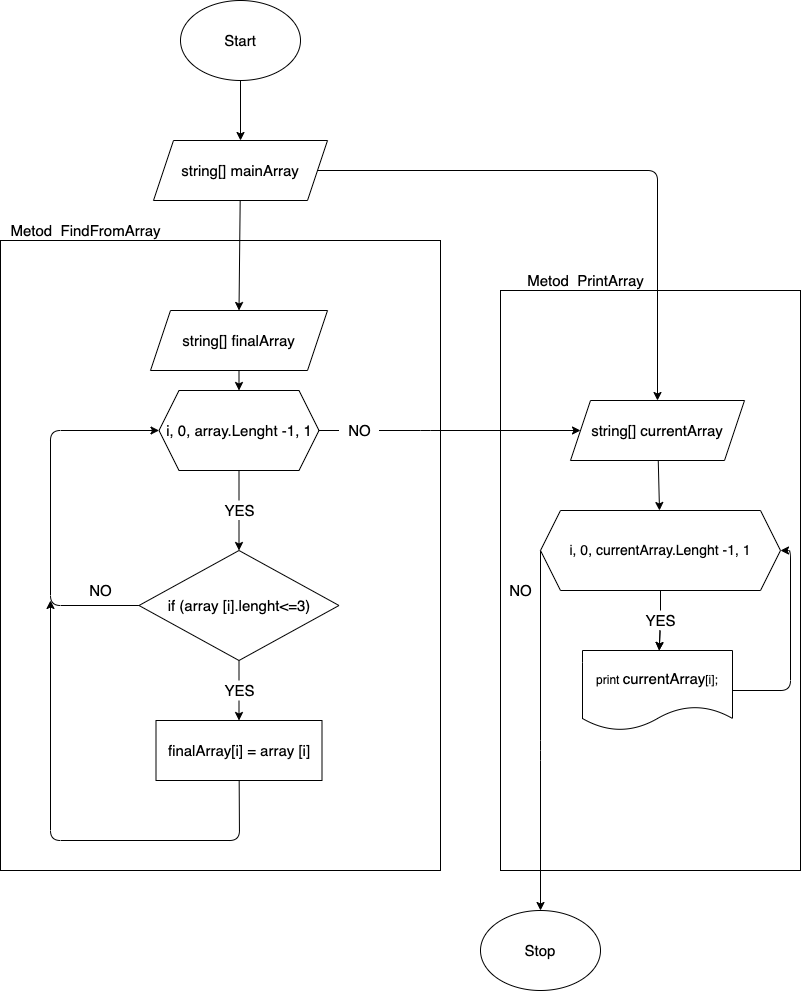

The diagram above was exported from draw.io. Its source (the exported page's mxGraphModel, read from the mxfile embedded in the PNG):
<mxGraphModel dx="723" dy="358" grid="1" gridSize="10" guides="1" tooltips="1" connect="1" arrows="1" fold="1" page="1" pageScale="1" pageWidth="827" pageHeight="1169" math="0" shadow="0">
  <root>
    <mxCell id="0" />
    <mxCell id="1" parent="0" />
    <mxCell id="51" value="" style="rounded=0;whiteSpace=wrap;html=1;labelBackgroundColor=none;fontSize=15;" parent="1" vertex="1">
      <mxGeometry x="520" y="310" width="300" height="580" as="geometry" />
    </mxCell>
    <mxCell id="31" value="" style="rounded=0;whiteSpace=wrap;html=1;labelBackgroundColor=none;fontSize=15;" parent="1" vertex="1">
      <mxGeometry x="20" y="260" width="440" height="630" as="geometry" />
    </mxCell>
    <mxCell id="14" style="edgeStyle=none;html=1;entryX=0.5;entryY=0;entryDx=0;entryDy=0;fontSize=12;startArrow=none;" parent="1" source="25" target="13" edge="1">
      <mxGeometry relative="1" as="geometry" />
    </mxCell>
    <mxCell id="27" style="edgeStyle=none;html=1;fontSize=15;entryX=0;entryY=0.5;entryDx=0;entryDy=0;startArrow=none;" parent="1" source="28" edge="1">
      <mxGeometry relative="1" as="geometry">
        <mxPoint x="599.9999999999998" y="449.9999999999999" as="targetPoint" />
        <Array as="points">
          <mxPoint x="450" y="450" />
        </Array>
      </mxGeometry>
    </mxCell>
    <mxCell id="2" value="&lt;font style=&quot;font-size: 15px&quot;&gt;i, 0, array.Lenght -1, 1&lt;/font&gt;" style="shape=hexagon;perimeter=hexagonPerimeter2;whiteSpace=wrap;html=1;fixedSize=1;" parent="1" vertex="1">
      <mxGeometry x="178.5" y="410" width="160" height="80" as="geometry" />
    </mxCell>
    <mxCell id="8" style="edgeStyle=none;html=1;entryX=0.5;entryY=0;entryDx=0;entryDy=0;fontSize=12;" parent="1" source="3" target="4" edge="1">
      <mxGeometry relative="1" as="geometry" />
    </mxCell>
    <mxCell id="3" value="&lt;font style=&quot;font-size: 15px&quot;&gt;Start&lt;/font&gt;" style="ellipse;whiteSpace=wrap;html=1;" parent="1" vertex="1">
      <mxGeometry x="200" y="20" width="120" height="80" as="geometry" />
    </mxCell>
    <mxCell id="7" style="edgeStyle=none;html=1;fontSize=12;entryX=0.5;entryY=0;entryDx=0;entryDy=0;" parent="1" source="4" target="34" edge="1">
      <mxGeometry relative="1" as="geometry">
        <mxPoint x="680" y="410" as="targetPoint" />
        <Array as="points">
          <mxPoint x="677" y="190" />
        </Array>
      </mxGeometry>
    </mxCell>
    <mxCell id="11" style="edgeStyle=none;html=1;entryX=0.5;entryY=0;entryDx=0;entryDy=0;fontSize=12;" parent="1" source="4" target="9" edge="1">
      <mxGeometry relative="1" as="geometry" />
    </mxCell>
    <mxCell id="4" value="&lt;font style=&quot;font-size: 15px&quot;&gt;string[] mainArray&lt;/font&gt;" style="shape=parallelogram;perimeter=parallelogramPerimeter;whiteSpace=wrap;html=1;fixedSize=1;" parent="1" vertex="1">
      <mxGeometry x="173" y="160" width="174" height="60" as="geometry" />
    </mxCell>
    <mxCell id="12" style="edgeStyle=none;html=1;entryX=0.5;entryY=0;entryDx=0;entryDy=0;fontSize=12;" parent="1" source="9" target="2" edge="1">
      <mxGeometry relative="1" as="geometry" />
    </mxCell>
    <mxCell id="9" value="&lt;span&gt;&lt;font style=&quot;font-size: 15px&quot;&gt;string[] finalArray&lt;/font&gt;&lt;/span&gt;" style="shape=parallelogram;perimeter=parallelogramPerimeter;whiteSpace=wrap;html=1;fixedSize=1;labelBackgroundColor=none;fontSize=12;" parent="1" vertex="1">
      <mxGeometry x="170" y="330" width="177" height="60" as="geometry" />
    </mxCell>
    <mxCell id="16" style="edgeStyle=none;html=1;entryX=0.5;entryY=0;entryDx=0;entryDy=0;fontSize=15;startArrow=none;" parent="1" source="17" target="15" edge="1">
      <mxGeometry relative="1" as="geometry" />
    </mxCell>
    <mxCell id="19" style="edgeStyle=none;html=1;fontSize=15;entryX=0;entryY=0.5;entryDx=0;entryDy=0;" parent="1" source="13" target="2" edge="1">
      <mxGeometry relative="1" as="geometry">
        <mxPoint x="100" y="460" as="targetPoint" />
        <Array as="points">
          <mxPoint x="70" y="625" />
          <mxPoint x="70" y="450" />
        </Array>
      </mxGeometry>
    </mxCell>
    <mxCell id="13" value="&lt;span&gt;&lt;font style=&quot;font-size: 15px&quot;&gt;if (array [i].lenght&amp;lt;=3)&lt;/font&gt;&lt;/span&gt;" style="rhombus;whiteSpace=wrap;html=1;labelBackgroundColor=none;fontSize=12;" parent="1" vertex="1">
      <mxGeometry x="158.5" y="570" width="200" height="110" as="geometry" />
    </mxCell>
    <mxCell id="30" style="edgeStyle=none;html=1;fontSize=15;" parent="1" source="15" edge="1">
      <mxGeometry relative="1" as="geometry">
        <mxPoint x="70" y="620" as="targetPoint" />
        <Array as="points">
          <mxPoint x="259" y="860" />
          <mxPoint x="70" y="860" />
        </Array>
      </mxGeometry>
    </mxCell>
    <mxCell id="15" value="&lt;span&gt;finalArray[i] =&amp;nbsp;&lt;/span&gt;array [i]" style="rounded=0;whiteSpace=wrap;html=1;labelBackgroundColor=none;fontSize=15;" parent="1" vertex="1">
      <mxGeometry x="175.5" y="740" width="166" height="60" as="geometry" />
    </mxCell>
    <mxCell id="17" value="YES" style="text;html=1;align=center;verticalAlign=middle;resizable=0;points=[];autosize=1;strokeColor=none;fillColor=none;fontSize=15;" parent="1" vertex="1">
      <mxGeometry x="233.5" y="700" width="50" height="20" as="geometry" />
    </mxCell>
    <mxCell id="18" value="" style="edgeStyle=none;html=1;entryX=0.5;entryY=0;entryDx=0;entryDy=0;fontSize=15;endArrow=none;" parent="1" source="13" target="17" edge="1">
      <mxGeometry relative="1" as="geometry">
        <mxPoint x="258.4999999999998" y="660" as="sourcePoint" />
        <mxPoint x="258.5" y="740" as="targetPoint" />
      </mxGeometry>
    </mxCell>
    <mxCell id="20" value="NO" style="text;html=1;align=center;verticalAlign=middle;resizable=0;points=[];autosize=1;strokeColor=none;fillColor=none;fontSize=15;" parent="1" vertex="1">
      <mxGeometry x="100" y="600" width="40" height="20" as="geometry" />
    </mxCell>
    <mxCell id="32" value="Metod&amp;nbsp; FindFromArray" style="text;html=1;align=center;verticalAlign=middle;resizable=0;points=[];autosize=1;strokeColor=none;fillColor=none;fontSize=15;" parent="1" vertex="1">
      <mxGeometry x="20" y="240" width="170" height="20" as="geometry" />
    </mxCell>
    <mxCell id="37" value="" style="edgeStyle=none;html=1;fontSize=15;startArrow=none;" parent="1" source="43" target="36" edge="1">
      <mxGeometry relative="1" as="geometry" />
    </mxCell>
    <mxCell id="47" style="edgeStyle=none;html=1;fontSize=15;" parent="1" source="33" edge="1">
      <mxGeometry relative="1" as="geometry">
        <mxPoint x="560" y="930" as="targetPoint" />
        <Array as="points">
          <mxPoint x="560" y="570" />
          <mxPoint x="560" y="770" />
        </Array>
      </mxGeometry>
    </mxCell>
    <mxCell id="33" value="&lt;font style=&quot;font-size: 14px&quot;&gt;i, 0, currentArray.Lenght -1, 1&lt;/font&gt;" style="shape=hexagon;perimeter=hexagonPerimeter2;whiteSpace=wrap;html=1;fixedSize=1;" parent="1" vertex="1">
      <mxGeometry x="560" y="530" width="240" height="80" as="geometry" />
    </mxCell>
    <mxCell id="35" value="" style="edgeStyle=none;html=1;fontSize=15;" parent="1" source="34" target="33" edge="1">
      <mxGeometry relative="1" as="geometry" />
    </mxCell>
    <mxCell id="34" value="&lt;font style=&quot;font-size: 15px&quot;&gt;string[] currentArray&lt;/font&gt;" style="shape=parallelogram;perimeter=parallelogramPerimeter;whiteSpace=wrap;html=1;fixedSize=1;" parent="1" vertex="1">
      <mxGeometry x="590" y="420" width="174" height="60" as="geometry" />
    </mxCell>
    <mxCell id="46" style="edgeStyle=none;html=1;fontSize=15;entryX=1;entryY=0.5;entryDx=0;entryDy=0;" parent="1" source="36" target="33" edge="1">
      <mxGeometry relative="1" as="geometry">
        <mxPoint x="809.9999999999998" y="640" as="targetPoint" />
        <Array as="points">
          <mxPoint x="810" y="710" />
          <mxPoint x="810" y="570" />
        </Array>
      </mxGeometry>
    </mxCell>
    <mxCell id="36" value="&lt;span style=&quot;font-size: 12px&quot;&gt;print&amp;nbsp;&lt;/span&gt;currentArray&lt;span style=&quot;font-size: 12px&quot;&gt;[i];&lt;/span&gt;" style="shape=document;whiteSpace=wrap;html=1;boundedLbl=1;labelBackgroundColor=none;fontSize=15;" parent="1" vertex="1">
      <mxGeometry x="602" y="670" width="150" height="80" as="geometry" />
    </mxCell>
    <mxCell id="25" value="YES" style="text;html=1;align=center;verticalAlign=middle;resizable=0;points=[];autosize=1;strokeColor=none;fillColor=none;fontSize=15;" parent="1" vertex="1">
      <mxGeometry x="233.5" y="520" width="50" height="20" as="geometry" />
    </mxCell>
    <mxCell id="38" value="" style="edgeStyle=none;html=1;entryX=0.5;entryY=0;entryDx=0;entryDy=0;fontSize=12;endArrow=none;" parent="1" source="2" target="25" edge="1">
      <mxGeometry relative="1" as="geometry">
        <mxPoint x="258.5" y="490" as="sourcePoint" />
        <mxPoint x="258.5" y="570" as="targetPoint" />
      </mxGeometry>
    </mxCell>
    <mxCell id="28" value="NO" style="text;html=1;align=center;verticalAlign=middle;resizable=0;points=[];autosize=1;strokeColor=none;fillColor=none;fontSize=15;" parent="1" vertex="1">
      <mxGeometry x="358.5" y="440" width="40" height="20" as="geometry" />
    </mxCell>
    <mxCell id="39" value="" style="edgeStyle=none;html=1;fontSize=15;entryX=0;entryY=0.5;entryDx=0;entryDy=0;endArrow=none;" parent="1" source="2" target="28" edge="1">
      <mxGeometry relative="1" as="geometry">
        <mxPoint x="338.5" y="449.9999999999999" as="sourcePoint" />
        <mxPoint x="599.9999999999998" y="449.9999999999999" as="targetPoint" />
        <Array as="points" />
      </mxGeometry>
    </mxCell>
    <mxCell id="45" value="" style="edgeStyle=none;html=1;fontSize=15;" parent="1" source="43" target="36" edge="1">
      <mxGeometry relative="1" as="geometry" />
    </mxCell>
    <mxCell id="43" value="YES" style="text;html=1;align=center;verticalAlign=middle;resizable=0;points=[];autosize=1;strokeColor=none;fillColor=none;fontSize=15;" parent="1" vertex="1">
      <mxGeometry x="655" y="630" width="50" height="20" as="geometry" />
    </mxCell>
    <mxCell id="44" value="" style="edgeStyle=none;html=1;fontSize=15;endArrow=none;" parent="1" source="33" target="43" edge="1">
      <mxGeometry relative="1" as="geometry">
        <mxPoint x="679.1428571428569" y="610" as="sourcePoint" />
        <mxPoint x="677.8571428571429" y="670" as="targetPoint" />
      </mxGeometry>
    </mxCell>
    <mxCell id="48" value="NO" style="text;html=1;align=center;verticalAlign=middle;resizable=0;points=[];autosize=1;strokeColor=none;fillColor=none;fontSize=15;" parent="1" vertex="1">
      <mxGeometry x="520" y="600" width="40" height="20" as="geometry" />
    </mxCell>
    <mxCell id="50" value="&lt;font style=&quot;font-size: 15px&quot;&gt;Stop&lt;/font&gt;" style="ellipse;whiteSpace=wrap;html=1;" parent="1" vertex="1">
      <mxGeometry x="500" y="930" width="120" height="80" as="geometry" />
    </mxCell>
    <mxCell id="52" value="Metod&amp;nbsp; PrintArray" style="text;html=1;align=center;verticalAlign=middle;resizable=0;points=[];autosize=1;strokeColor=none;fillColor=none;fontSize=15;" parent="1" vertex="1">
      <mxGeometry x="540" y="290" width="130" height="20" as="geometry" />
    </mxCell>
  </root>
</mxGraphModel>